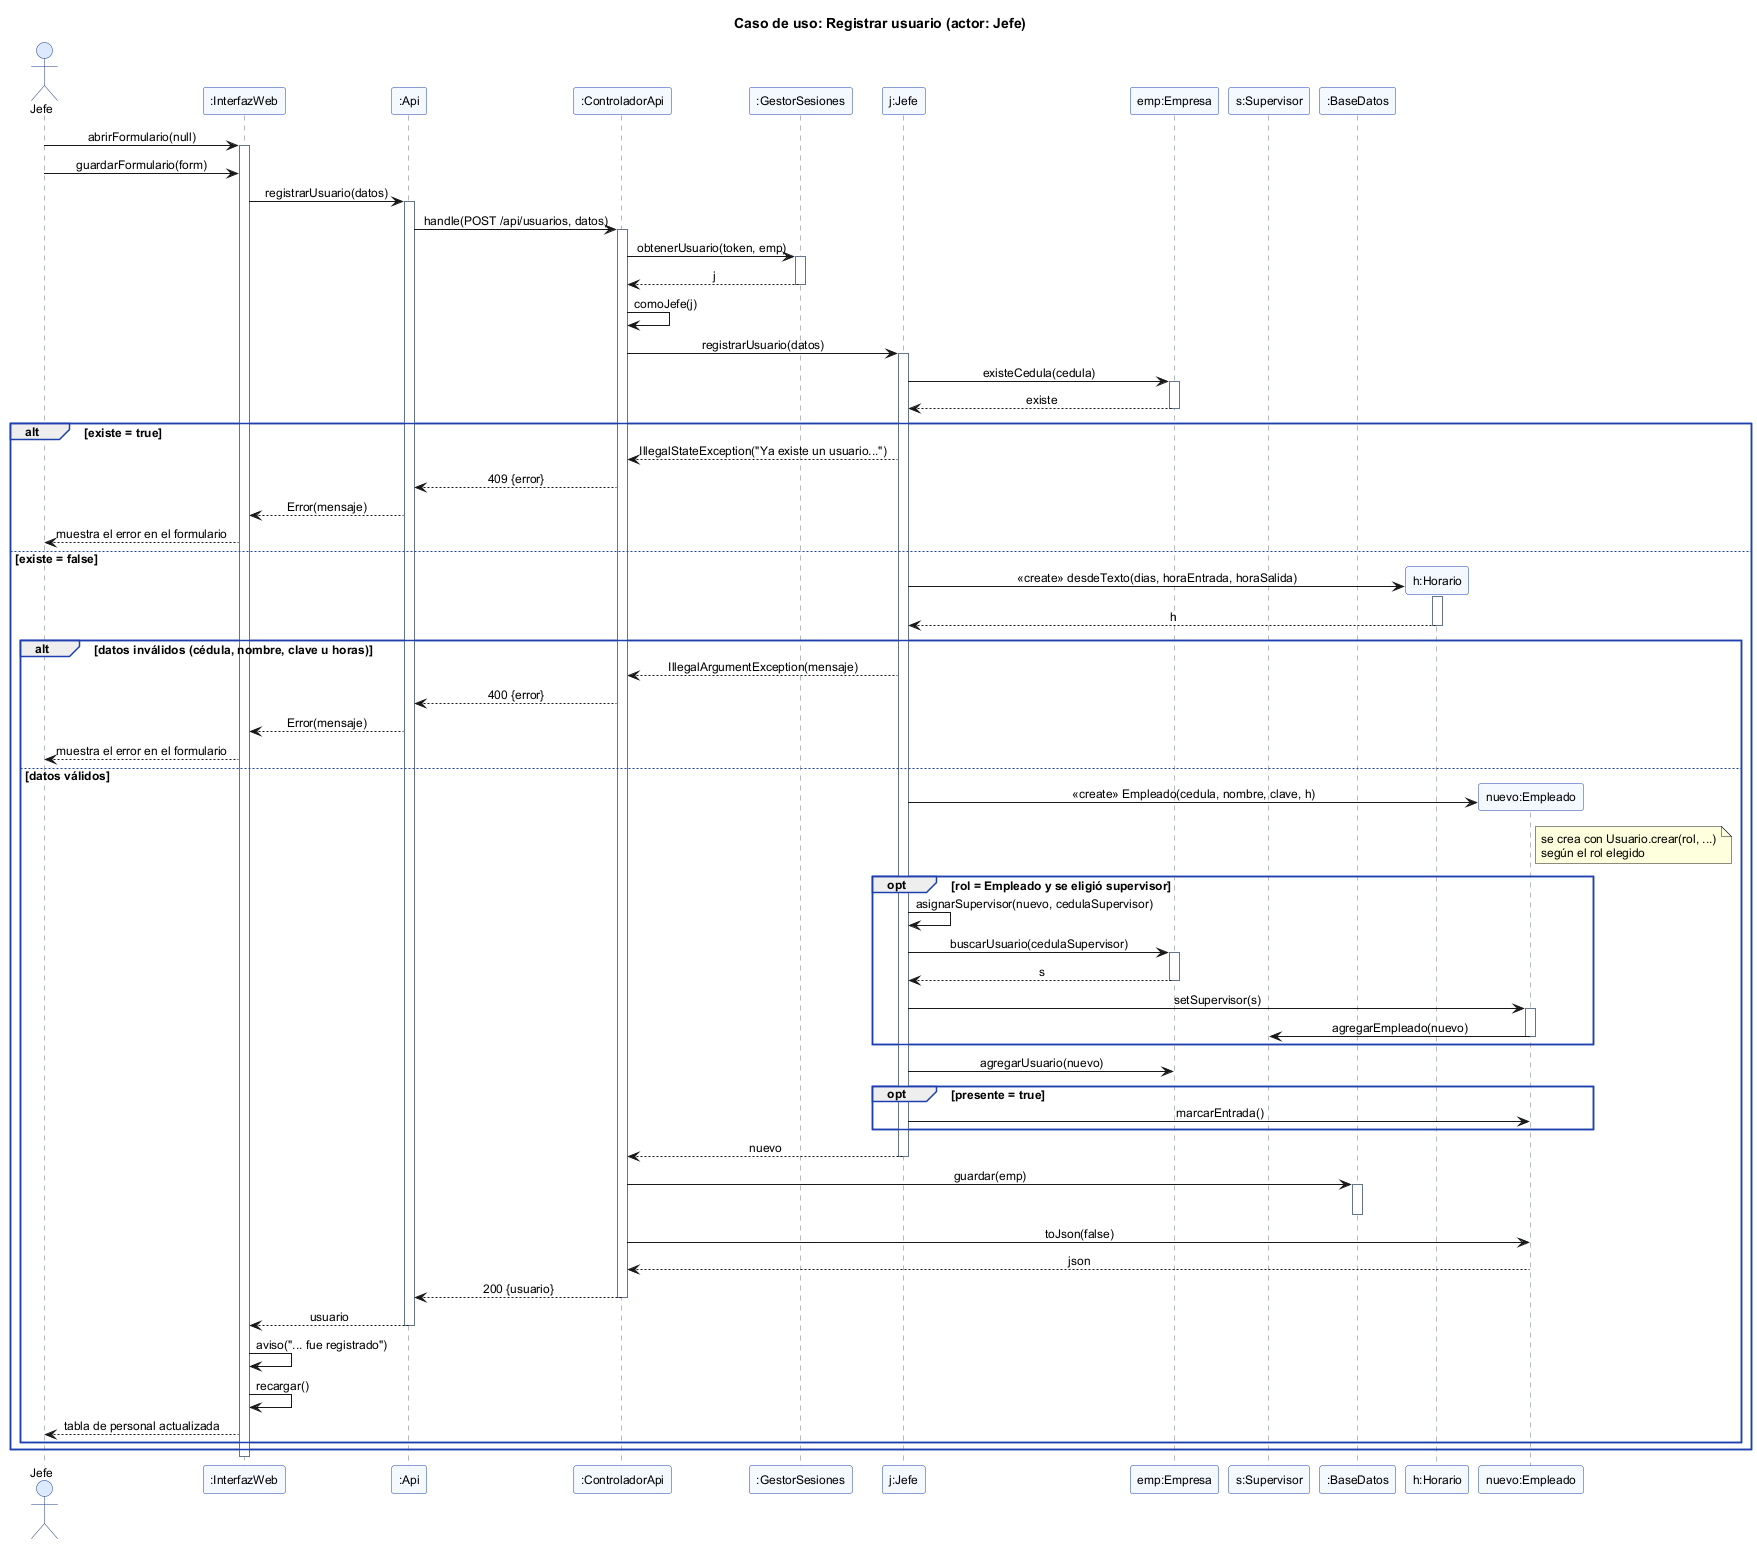

The diagram above was rendered by PlantUML. Its source (embedded in the PNG):
@startuml secuencia_registrar_usuario
title Caso de uso: Registrar usuario (actor: Jefe)
skinparam shadowing false
skinparam defaultFontName Arial
skinparam defaultFontSize 12
skinparam backgroundColor white
skinparam sequenceMessageAlign center
skinparam responseMessageBelowArrow true
skinparam sequence {
  LifeLineBorderColor #64748B
  ParticipantBackgroundColor #F4F8FF
  ParticipantBorderColor #1E40AF
  ActorBackgroundColor #DBEAFE
  ActorBorderColor #1E3A8A
  GroupBorderColor #1E40AF
}
autoactivate off

actor Jefe as Actor
participant ":InterfazWeb" as UI
participant ":Api" as API
participant ":ControladorApi" as CTRL
participant ":GestorSesiones" as SES
participant "j:Jefe" as J
participant "emp:Empresa" as EMP
participant "s:Supervisor" as SUP
participant ":BaseDatos" as BD

Actor -> UI : abrirFormulario(null)
activate UI
Actor -> UI : guardarFormulario(form)
UI -> API : registrarUsuario(datos)
activate API
API -> CTRL : handle(POST /api/usuarios, datos)
activate CTRL
CTRL -> SES : obtenerUsuario(token, emp)
activate SES
SES --> CTRL : j
deactivate SES
CTRL -> CTRL : comoJefe(j)

CTRL -> J : registrarUsuario(datos)
activate J
J -> EMP : existeCedula(cedula)
activate EMP
EMP --> J : existe
deactivate EMP

alt existe = true
  J --> CTRL : IllegalStateException("Ya existe un usuario...")
  CTRL --> API : 409 {error}
  API --> UI : Error(mensaje)
  UI --> Actor : muestra el error en el formulario
else existe = false
  create participant "h:Horario" as H
  J -> H : <<create>> desdeTexto(dias, horaEntrada, horaSalida)
  activate H
  H --> J : h
  deactivate H

  alt datos inválidos (cédula, nombre, clave u horas)
    J --> CTRL : IllegalArgumentException(mensaje)
    CTRL --> API : 400 {error}
    API --> UI : Error(mensaje)
    UI --> Actor : muestra el error en el formulario
  else datos válidos
    create participant "nuevo:Empleado" as E
    J -> E : <<create>> Empleado(cedula, nombre, clave, h)
    note right of E : se crea con Usuario.crear(rol, ...)\nsegún el rol elegido
    opt rol = Empleado y se eligió supervisor
      J -> J : asignarSupervisor(nuevo, cedulaSupervisor)
      J -> EMP : buscarUsuario(cedulaSupervisor)
      activate EMP
      EMP --> J : s
      deactivate EMP
      J -> E : setSupervisor(s)
      activate E
      E -> SUP : agregarEmpleado(nuevo)
      deactivate E
    end
    J -> EMP : agregarUsuario(nuevo)
    opt presente = true
      J -> E : marcarEntrada()
    end
    J --> CTRL : nuevo
    deactivate J
    CTRL -> BD : guardar(emp)
    activate BD
    deactivate BD
    CTRL -> E : toJson(false)
    E --> CTRL : json
    CTRL --> API : 200 {usuario}
    deactivate CTRL
    API --> UI : usuario
    deactivate API
    UI -> UI : aviso("... fue registrado")
    UI -> UI : recargar()
    UI --> Actor : tabla de personal actualizada
  end
end
deactivate UI
@enduml